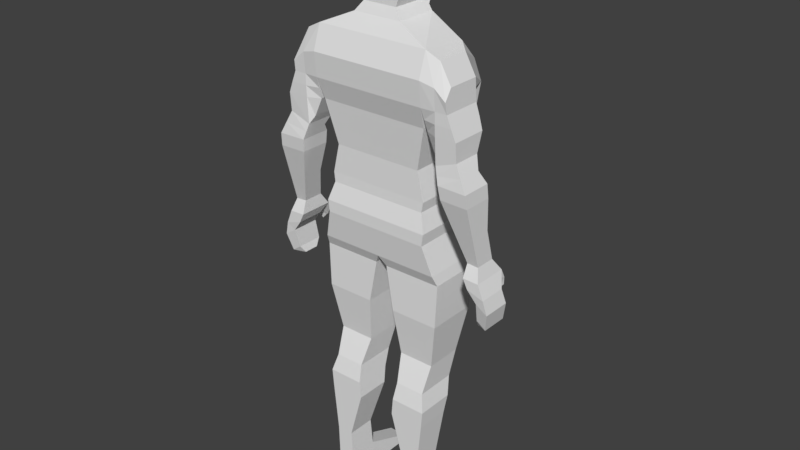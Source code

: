 # Source: Person2.blend  (saved by Blender 2.79.0; exported with 4.5.12 LTS)
import bpy
from mathutils import Matrix  # noqa: F401  (used for matrix-valued properties, if any)

bpy.ops.wm.read_factory_settings(use_empty=True)
scene = bpy.context.scene
scene.name = 'Scene'

# ---- collections
col_collection_1 = bpy.data.collections.new('Collection 1'); scene.collection.children.link(col_collection_1)

# ---- world
world_world = bpy.data.worlds.new('World'); scene.world = world_world
world_world.color = (0.05088, 0.05088, 0.05088)
world_world.use_sun_shadow = False
world_world.sun_shadow_jitter_overblur = 0.0
world_world.cycles.sampling_method = 'MANUAL'

# ---- meshes
me_cube_001 = bpy.data.meshes.new('Cube.001')
me_cube_001.from_pydata([(0.4747, -0.2106, 0.4081), (0.4146, -0.2099, 0.6697), (0.4747, 0.3841, 0.4081), (0.4146, 0.414, 0.6697), (0.0, 0.377, 0.4081), (0.0, 0.4017, 0.6697), (0.0, -0.2106, 0.4081), (0.0, -0.2099, 0.6697), (0.4612, -0.2143, 0.3201), (0.4612, 0.4088, 0.3201), (0.0, -0.2143, 0.3201), (0.0, 0.3959, 0.3201), (0.512, -0.2563, 0.1527), (0.512, 0.3517, 0.1527), (0.0, -0.2563, 0.1527), (0.0, 0.3517, 0.1527), (0.4979, -0.2563, 0.04451), (0.4979, 0.3246, 0.04451), (0.0, -0.2563, 0.04451), (0.0, 0.3246, 0.04451), (0.5763, -0.2122, -0.2267), (0.5763, 0.3313, -0.2267), (0.0, -0.2122, -0.2267), (0.0, 0.2814, -0.2267), (0.5813, -0.1731, -0.7314), (0.5813, 0.2993, -0.7314), (0.1294, -0.1731, -0.7314), (0.1294, 0.2993, -0.7314), (0.05473, 0.3333, -0.3253), (0.05473, -0.1666, -0.3253), (0.5983, -0.1666, -0.3253), (0.5983, 0.3333, -0.3253), (0.506, -0.1145, -1.171), (0.506, 0.2328, -1.171), (0.1733, -0.1145, -1.171), (0.1733, 0.2328, -1.171), (0.4864, -0.2125, -1.42), (0.4864, 0.1686, -1.42), (0.2099, -0.2125, -1.42), (0.2099, 0.1686, -1.42), (0.5131, -0.2563, -1.739), (0.5131, 0.06878, -1.739), (0.1817, -0.2563, -1.739), (0.1817, 0.06878, -1.739), (0.5264, 0.102, -1.58), (0.1958, 0.102, -1.58), (0.5264, -0.2563, -1.58), (0.1958, -0.2563, -1.58), (0.4661, -0.2563, -2.204), (0.4661, 0.01433, -2.204), (0.3112, -0.2563, -2.204), (0.3112, 0.01433, -2.204), (0.453, -0.2563, -2.699), (0.453, 0.498, -2.699), (0.2798, -0.2563, -2.699), (0.2798, 0.498, -2.699), (0.0, 0.4027, 1.06), (0.5094, 0.418, 1.06), (0.5094, -0.2563, 1.06), (0.0, -0.2563, 1.06), (0.0, 0.4256, 1.252), (0.5301, 0.4408, 1.252), (0.5301, -0.3217, 1.252), (0.0, -0.3217, 1.252), (0.0, 0.18, 1.647), (0.5301, 0.18, 1.647), (0.5301, -0.2688, 1.691), (0.0, -0.2688, 1.691), (0.0, 0.188, 1.824), (0.2266, 0.188, 1.824), (0.2266, -0.1965, 1.824), (0.0, -0.1965, 1.824), (1.416e-07, 0.3148, 1.912), (0.1585, 0.2622, 1.912), (0.1585, -0.1607, 1.912), (1.416e-07, -0.1607, 1.912), (5.364e-07, 0.3339, 2.105), (0.2181, 0.2904, 2.06), (0.2181, -0.164, 2.086), (5.364e-07, -0.164, 2.086), (7.525e-07, 0.3337, 2.268), (0.2377, 0.2872, 2.268), (0.2377, -0.2563, 2.268), (7.525e-07, -0.2563, 2.268), (9.611e-07, 0.3169, 2.448), (0.2163, 0.3169, 2.448), (0.2163, -0.24, 2.448), (9.611e-07, -0.24, 2.448), (1.058e-06, 0.2602, 2.531), (0.1491, 0.2602, 2.531), (0.1491, -0.1723, 2.531), (1.058e-06, -0.1723, 2.531), (1.125e-06, 0.06903, 2.591), (0.02587, 0.06903, 2.591), (0.02587, -0.01434, 2.591), (1.125e-06, -0.01434, 2.591), (0.6603, 0.04508, 1.252), (0.6603, -0.3158, 1.252), (0.6603, 0.04508, 1.626), (0.6603, -0.2563, 1.626), (0.7728, 0.04508, 1.252), (0.7728, -0.3158, 1.252), (0.7611, 0.04508, 1.447), (0.7611, -0.2563, 1.447), (0.5461, -0.05217, 1.049), (0.5461, -0.2563, 1.049), (0.6603, 0.0224, 1.049), (0.6603, -0.3103, 1.049), (0.8544, 0.0224, 1.049), (0.8544, -0.3103, 1.049), (0.6242, -0.05217, 0.8792), (0.6242, -0.2563, 0.8792), (0.6603, -0.03557, 0.8106), (0.6603, -0.2971, 0.8106), (0.8544, -0.03557, 0.8792), (0.8544, -0.2971, 0.8792), (0.7048, -0.04313, 0.6679), (0.7048, -0.3263, 0.6679), (0.9656, -0.04313, 0.6623), (0.9656, -0.3263, 0.6623), (0.7214, -0.03879, 0.548), (0.7214, -0.3123, 0.548), (0.9759, -0.03879, 0.5424), (0.9759, -0.3123, 0.5424), (0.8816, 0.03472, -0.01078), (0.8816, -0.1542, -0.01078), (0.9849, 0.03472, -0.01637), (0.9849, -0.1542, -0.01637), (0.8752, 0.1226, -0.1303), (0.8752, -0.1994, -0.1303), (1.021, 0.1226, -0.1359), (1.021, -0.1994, -0.1359), (0.9187, 0.05748, -0.2189), (0.9187, -0.1994, -0.2189), (1.074, 0.05748, -0.2682), (1.074, -0.1994, -0.2682), (1.001, 0.07743, -0.3272), (1.001, -0.1877, -0.3272), (1.108, 0.07743, -0.3972), (1.108, -0.1877, -0.3972), (0.9854, 0.09948, -0.507), (0.9854, -0.1454, -0.507), (1.071, 0.09948, -0.5661), (1.071, -0.1454, -0.5661), (0.9643, 0.04406, -0.5744), (0.9643, -0.09804, -0.5744), (1.024, 0.04406, -0.5934), (1.024, -0.09804, -0.5934), (8.568e-07, -0.2682, 2.341), (8.568e-07, 0.3421, 2.358), (0.227, 0.2916, 2.358), (0.227, -0.2682, 2.341), (0.2279, -0.2205, 2.177), (6.445e-07, -0.2205, 2.177), (6.445e-07, 0.3401, 2.177), (0.5301, -0.3441, 1.471), (0.0, -0.3441, 1.471), (0.0, 0.3286, 1.471), (0.5301, 0.3402, 1.471), (0.6603, -0.3298, 1.439), (0.6603, 0.1232, 1.439), (0.7669, -0.3298, 1.35), (0.7669, 0.0469, 1.35), (0.5381, -0.289, 1.15), (0.6603, -0.3148, 1.15), (0.8136, -0.3148, 1.15), (0.8136, 0.03752, 1.15), (0.5381, -0.06642, 1.15), (0.6603, 0.03752, 1.15), (0.5371, 0.3207, -0.09108), (0.0, 0.3041, -0.09108), (0.5371, -0.2342, -0.09108), (0.0, -0.2342, -0.09108), (7.078e-08, -0.1786, 1.868), (7.078e-08, 0.1942, 1.868), (0.1926, 0.1942, 1.868), (0.1926, -0.1786, 1.868), (3.39e-07, 0.3197, 1.999), (0.1883, 0.3197, 1.999), (0.1883, -0.1623, 1.999), (3.39e-07, -0.1623, 1.999), (0.223, -0.1922, 2.132), (5.905e-07, -0.1922, 2.132), (5.905e-07, 0.3382, 2.132), (0.8015, -0.2333, 0.2686), (0.9804, -0.2333, 0.263), (0.9804, -0.03879, 0.263), (0.8015, -0.03879, 0.2686), (0.6826, -0.08976, 0.7393), (0.6826, -0.3117, 0.7393), (0.91, -0.3117, 0.7708), (0.91, -0.08976, 0.7708), (0.0, -0.2232, 0.7818), (0.0, 0.4166, 0.7818), (0.4418, 0.4343, 0.7818), (0.4418, -0.2232, 0.7818), (0.4592, 0.02444, -2.465), (0.2946, 0.02444, -2.465), (0.4592, -0.2563, -2.465), (0.2946, -0.2563, -2.465), (0.4544, 0.4839, -2.645), (0.4544, -0.2563, -2.645), (0.2832, 0.4839, -2.645), (0.2832, -0.2563, -2.645), (0.2279, 0.2669, 2.177), (0.223, 0.2798, 2.132), (1.003, 0.1924, -0.3104), (0.9491, 0.1924, -0.2907), (0.9871, 0.1649, -0.3332), (0.9406, 0.1649, -0.2838), (0.9135, 0.1739, -0.2232), (0.9145, 0.08787, -0.1641), (1.016, 0.1739, -0.2287), (1.008, 0.08787, -0.2135)], [], [(4, 5, 3, 2), (2, 3, 1, 0), (4, 2, 9, 11), (0, 1, 7, 6), (2, 0, 8, 9), (0, 6, 10, 8), (12, 14, 18, 16), (8, 10, 14, 12), (11, 9, 13, 15), (9, 8, 12, 13), (170, 169, 21, 23), (15, 13, 17, 19), (13, 12, 16, 17), (169, 171, 20, 21), (171, 172, 22, 20), (27, 25, 33, 35), (30, 29, 26, 24), (28, 31, 25, 27), (31, 30, 24, 25), (21, 20, 30, 31), (23, 21, 31, 28), (20, 22, 29, 30), (25, 24, 32, 33), (24, 26, 34, 32), (45, 44, 41, 43), (32, 34, 38, 36), (35, 33, 37, 39), (33, 32, 36, 37), (41, 40, 48, 49), (44, 46, 40, 41), (46, 47, 42, 40), (36, 38, 47, 46), (37, 36, 46, 44), (39, 37, 44, 45), (202, 200, 53, 55), (40, 42, 50, 48), (43, 41, 49, 51), (55, 53, 52, 54), (200, 201, 52, 53), (201, 203, 54, 52), (58, 57, 61, 62), (194, 193, 56, 57), (192, 195, 58, 59), (195, 194, 57, 58), (156, 155, 66, 67), (59, 58, 62, 63), (57, 56, 60, 61), (158, 157, 64, 65), (65, 66, 99, 98), (67, 66, 70, 71), (65, 64, 68, 69), (66, 65, 69, 70), (178, 177, 76, 77), (175, 174, 72, 73), (176, 175, 73, 74), (173, 176, 74, 75), (152, 204, 81, 82), (179, 178, 77, 78), (180, 179, 78, 79), (153, 152, 82, 83), (86, 85, 89, 90), (150, 149, 84, 85), (151, 150, 85, 86), (148, 151, 86, 87), (91, 90, 94, 95), (87, 86, 90, 91), (85, 84, 88, 89), (92, 95, 94, 93), (89, 88, 92, 93), (90, 89, 93, 94), (160, 98, 102, 162), (166, 165, 109, 108), (155, 62, 97, 159), (158, 65, 98, 160), (161, 162, 102, 103), (98, 99, 103, 102), (159, 97, 101, 161), (164, 163, 105, 107), (105, 104, 110, 111), (104, 106, 112, 110), (163, 167, 104, 105), (167, 168, 106, 104), (165, 164, 107, 109), (168, 166, 108, 106), (111, 110, 112, 113), (189, 188, 116, 117), (106, 108, 114, 112), (107, 105, 111, 113), (109, 107, 113, 115), (108, 109, 115, 114), (117, 116, 120, 121), (190, 189, 117, 119), (191, 190, 119, 118), (188, 191, 118, 116), (185, 184, 125, 127), (119, 117, 121, 123), (118, 119, 123, 122), (116, 118, 122, 120), (124, 126, 130, 128), (186, 185, 127, 126), (187, 186, 126, 124), (184, 187, 124, 125), (131, 129, 133, 135), (125, 124, 128, 129), (127, 125, 129, 131), (126, 127, 131, 130), (134, 135, 139, 138), (130, 131, 135, 134), (211, 210, 207, 209), (129, 128, 132, 133), (136, 138, 142, 140), (132, 134, 138, 136), (133, 132, 136, 137), (135, 133, 137, 139), (143, 141, 145, 147), (137, 136, 140, 141), (139, 137, 141, 143), (138, 139, 143, 142), (145, 144, 146, 147), (142, 143, 147, 146), (140, 142, 146, 144), (141, 140, 144, 145), (83, 82, 151, 148), (82, 81, 150, 151), (81, 80, 149, 150), (77, 76, 183, 205), (182, 181, 152, 153), (181, 205, 204, 152), (99, 159, 161, 103), (101, 100, 162, 161), (61, 158, 160, 96), (66, 155, 159, 99), (96, 160, 162, 100), (61, 60, 157, 158), (63, 62, 155, 156), (96, 100, 166, 168), (101, 97, 164, 165), (61, 96, 168, 167), (62, 61, 167, 163), (97, 62, 163, 164), (100, 101, 165, 166), (16, 18, 172, 171), (17, 16, 171, 169), (19, 17, 169, 170), (71, 70, 176, 173), (70, 69, 175, 176), (69, 68, 174, 175), (75, 74, 179, 180), (74, 73, 178, 179), (73, 72, 177, 178), (78, 77, 205, 181), (79, 78, 181, 182), (121, 120, 187, 184), (120, 122, 186, 187), (122, 123, 185, 186), (123, 121, 184, 185), (112, 114, 191, 188), (114, 115, 190, 191), (115, 113, 189, 190), (113, 112, 188, 189), (1, 3, 194, 195), (7, 1, 195, 192), (3, 5, 193, 194), (48, 50, 199, 198), (49, 48, 198, 196), (51, 49, 196, 197), (198, 199, 203, 201), (196, 198, 201, 200), (197, 196, 200, 202), (204, 154, 80, 81), (207, 206, 208, 209), (210, 212, 206, 207), (212, 213, 208, 206), (213, 211, 209, 208), (134, 132, 211, 213), (130, 134, 213, 212), (128, 130, 212, 210), (132, 128, 210, 211), (28, 29, 22, 23), (199, 197, 202, 55, 54, 203), (50, 51, 197, 199), (42, 43, 51, 50), (47, 45, 43, 42), (38, 39, 45, 47), (34, 35, 39, 38), (26, 27, 35, 34), (29, 28, 27, 26), (204, 205, 183, 154)])
me_cube_001.use_remesh_preserve_volume = False
me_cube_001.use_remesh_preserve_attributes = False
me_cube_001.use_mirror_vertex_groups = False
me_cube_001.update()

# ---- objects
ob_cube = bpy.data.objects.new('Cube', me_cube_001)

# ---- transforms, parenting, visibility, modifiers, constraints
ob_cube.location = (0.0, 0.0, 0.0)
ob_cube.lineart.crease_threshold = 0.0
_m = ob_cube.modifiers.new('Multires', 'MULTIRES')
_m.uv_smooth = 'PRESERVE_CORNERS'
_m.quality = 3
_m.levels = 1
_m.sculpt_levels = 1
_m.render_levels = 1
_m.show_only_control_edges = False
_m = ob_cube.modifiers.new('Mirror', 'MIRROR')

# ---- collection membership
col_collection_1.objects.link(ob_cube)

# ---- scene / render settings (as saved in the file)
scene.frame_start = 1; scene.frame_end = 250; scene.frame_set(1)
scene.render.engine = 'BLENDER_EEVEE_NEXT'
scene.render.resolution_percentage = 50
scene.render.dither_intensity = 0.0
scene.cycles.use_denoising = False
scene.cycles.samples = 128
scene.cycles.sampling_pattern = 'TABULATED_SOBOL'
scene.cycles.use_adaptive_sampling = False
scene.cycles.use_light_tree = False
scene.cycles.blur_glossy = 0.0
scene.cycles.sample_clamp_indirect = 0.0
scene.view_settings.view_transform = 'Standard'
bpy.context.view_layer.update()

# ---- added for rendering (the .blend has no active camera and no usable light): camera, sun
cam_auto = bpy.data.cameras.new('AutoCamera')
cam_auto.lens = 50.0
cam_auto.sensor_width = 36.0
cam_auto.clip_end = 1000.0
ob_auto_camera = bpy.data.objects.new('AutoCamera', cam_auto)
scene.collection.objects.link(ob_auto_camera)
ob_auto_camera.location = (5.36288, -6.35854, 4.23634)
ob_auto_camera.rotation_euler = (1.09748, -7.21219e-08, 0.694738)
scene.camera = ob_auto_camera
light_auto_sun = bpy.data.lights.new('AutoSun', 'SUN')
light_auto_sun.energy = 3.0
light_auto_sun.angle = 0.0523599
ob_auto_sun = bpy.data.objects.new('AutoSun', light_auto_sun)
scene.collection.objects.link(ob_auto_sun)
ob_auto_sun.rotation_euler = (0.872665, 0.174533, 0.523599)
bpy.context.view_layer.update()
